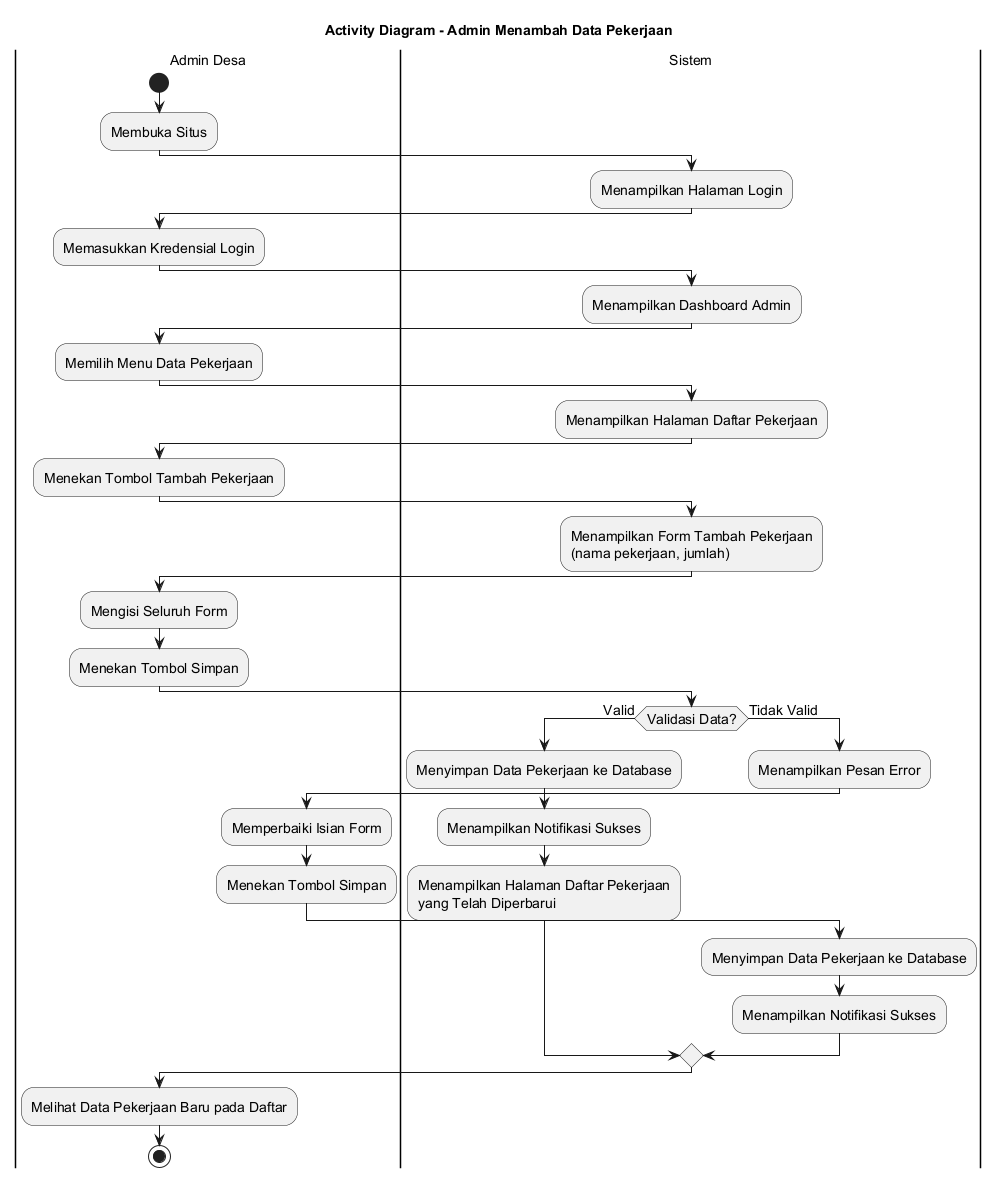

The diagram above was rendered by PlantUML. Its source (embedded in the PNG):
@startuml
skinparamlocked defaultFontSize 14
title Activity Diagram - Admin Menambah Data Pekerjaan

|Admin Desa|
start
:Membuka Situs;

|Sistem|
:Menampilkan Halaman Login;

|Admin Desa|
:Memasukkan Kredensial Login;

|Sistem|
:Menampilkan Dashboard Admin;

|Admin Desa|
:Memilih Menu Data Pekerjaan;

|Sistem|
:Menampilkan Halaman Daftar Pekerjaan;

|Admin Desa|
:Menekan Tombol Tambah Pekerjaan;

|Sistem|
:Menampilkan Form Tambah Pekerjaan
(nama pekerjaan, jumlah);

|Admin Desa|
:Mengisi Seluruh Form;
:Menekan Tombol Simpan;

|Sistem|
if (Validasi Data?) then (Valid)
    :Menyimpan Data Pekerjaan ke Database;
    :Menampilkan Notifikasi Sukses;
    :Menampilkan Halaman Daftar Pekerjaan
    yang Telah Diperbarui;
else (Tidak Valid)
    :Menampilkan Pesan Error;
    |Admin Desa|
    :Memperbaiki Isian Form;
    :Menekan Tombol Simpan;
    |Sistem|
    :Menyimpan Data Pekerjaan ke Database;
    :Menampilkan Notifikasi Sukses;
endif

|Admin Desa|
:Melihat Data Pekerjaan Baru pada Daftar;

stop
@enduml